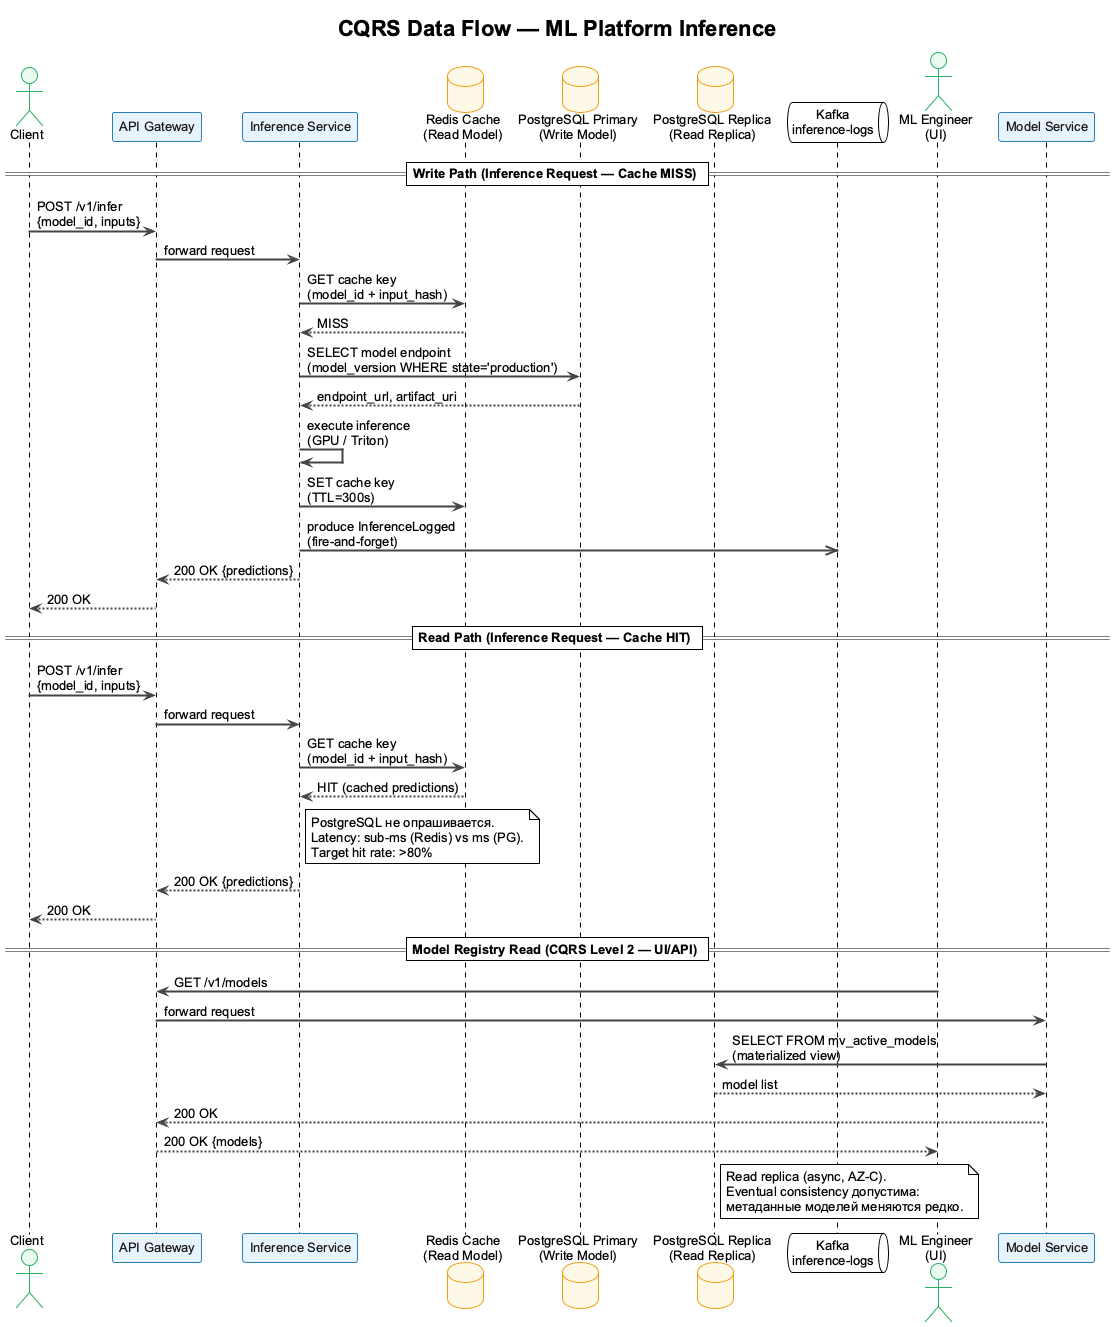

The diagram above was rendered by PlantUML. Its source (embedded in the PNG):
@startuml cqrs-data-flow
!theme plain
skinparam backgroundColor #FFFFFF
skinparam defaultFontName Arial
skinparam defaultFontSize 13
skinparam ArrowColor #444444
skinparam SequenceArrowThickness 2

skinparam participant {
    BackgroundColor #E8F4FD
    BorderColor #2980B9
    FontColor #1A1A1A
}

skinparam database {
    BackgroundColor #FEF9E7
    BorderColor #F39C12
}

skinparam actor {
    BackgroundColor #EAFAF1
    BorderColor #27AE60
}

title CQRS Data Flow — ML Platform Inference

actor "Client" as client
participant "API Gateway" as gw
participant "Inference Service" as infsvc
database "Redis Cache\n(Read Model)" as redis
database "PostgreSQL Primary\n(Write Model)" as pgwrite
database "PostgreSQL Replica\n(Read Replica)" as pgread
queue "Kafka\ninference-logs" as kafka

== Write Path (Inference Request — Cache MISS) ==

client -> gw : POST /v1/infer\n{model_id, inputs}
gw -> infsvc : forward request
infsvc -> redis : GET cache key\n(model_id + input_hash)
redis --> infsvc : MISS

infsvc -> pgwrite : SELECT model endpoint\n(model_version WHERE state='production')
pgwrite --> infsvc : endpoint_url, artifact_uri

infsvc -> infsvc : execute inference\n(GPU / Triton)
infsvc -> redis : SET cache key\n(TTL=300s)
infsvc ->> kafka : produce InferenceLogged\n(fire-and-forget)
infsvc --> gw : 200 OK {predictions}
gw --> client : 200 OK

== Read Path (Inference Request — Cache HIT) ==

client -> gw : POST /v1/infer\n{model_id, inputs}
gw -> infsvc : forward request
infsvc -> redis : GET cache key\n(model_id + input_hash)
redis --> infsvc : HIT (cached predictions)

note right of infsvc
  PostgreSQL не опрашивается.
  Latency: sub-ms (Redis) vs ms (PG).
  Target hit rate: >80%
end note

infsvc --> gw : 200 OK {predictions}
gw --> client : 200 OK

== Model Registry Read (CQRS Level 2 — UI/API) ==

actor "ML Engineer\n(UI)" as eng
participant "Model Service" as modelsvc

eng -> gw : GET /v1/models
gw -> modelsvc : forward request
modelsvc -> pgread : SELECT FROM mv_active_models\n(materialized view)
pgread --> modelsvc : model list
modelsvc --> gw : 200 OK
gw --> eng : 200 OK {models}

note right of pgread
  Read replica (async, AZ-C).
  Eventual consistency допустима:
  метаданные моделей меняются редко.
end note

@enduml